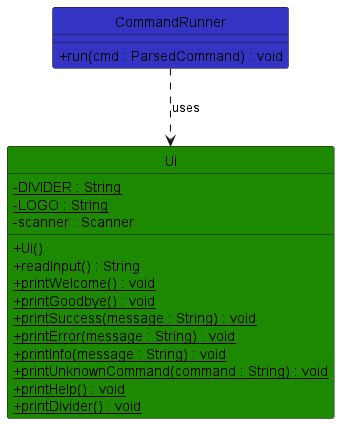

The diagram above was rendered by PlantUML. Its source (embedded in the PNG):
@startuml
!include ../style.puml
skinparam arrowThickness 1.1
skinparam classAttributeIconSize 0
hide circle
class Ui UI_COLOR {
    - {static} DIVIDER : String
    - {static} LOGO : String
    - scanner : Scanner
    + Ui()
    + readInput() : String
    + {static} printWelcome() : void
    + {static} printGoodbye() : void
    + {static} printSuccess(message : String) : void
    + {static} printError(message : String) : void
    + {static} printInfo(message : String) : void
    + {static} printUnknownCommand(command : String) : void
    + {static} printHelp() : void
    + {static} printDivider() : void
}

class CommandRunner LOGIC_COLOR {
    + run(cmd : ParsedCommand) : void
}

CommandRunner ..> Ui : uses

@enduml